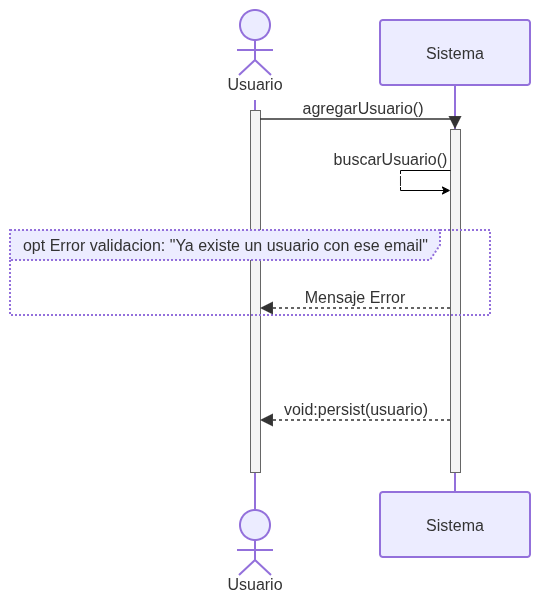

The diagram above was exported from draw.io. Its source (the exported page's mxGraphModel, read from the mxfile embedded in the PNG):
<mxGraphModel dx="956" dy="497" grid="1" gridSize="10" guides="1" tooltips="1" connect="1" arrows="1" fold="1" page="1" pageScale="1" pageWidth="827" pageHeight="1169" math="0" shadow="0">
  <root>
    <mxCell id="0" />
    <mxCell id="1" parent="0" />
    <UserObject label="" mermaidData="{&#10;  &quot;data&quot;: &quot;sequenceDiagram\n    actor Usuario as Usuario\n    participant Sistema as Sistema\n\n    activate Usuario\n    Usuario-&gt;&gt;Sistema: agregarUsuario()\n    activate Sistema\n\n    Sistema-&gt;&gt;Sistema: buscarUsuario()\n\n    opt Error validación: \&quot;Ya existe un usuario con ese Email\&quot;\n        Sistema--&gt;&gt;Usuario: Mensaje Error\n    end\n\n    Sistema--&gt;&gt;Usuario: void:persist(usuario)\n    deactivate Sistema\n    deactivate Usuario&quot;,&#10;  &quot;config&quot;: null&#10;}" id="evTy0PBjDkZiz9O_fxDM-132">
      <mxCell connectable="0" parent="1" style="group;transparentBounds=1;editIcon=1;lockedGroup=0;groupPadding=10;" vertex="1">
        <mxGeometry height="1740" width="700" as="geometry" />
      </mxCell>
    </UserObject>
    <UserObject label="Usuario" mermaidId="n:Usuario" mermaidBaseStyle="html=1;shape=umlLifeline;perimeter=lifelinePerimeter;whiteSpace=wrap;container=1;dropTarget=0;collapsible=0;recursiveResize=0;outlineConnect=0;portConstraint=eastwest;newEdgeStyle={&quot;edgeStyle&quot;:&quot;elbowEdgeStyle&quot;,&quot;elbow&quot;:&quot;vertical&quot;,&quot;curved&quot;:0,&quot;rounded&quot;:0};lifelineDashed=0;strokeWidth=2;rounded=1;absoluteArcSize=1;arcSize=6;lifelineColor=light-dark(#9370DB,#cccccc);participant=seqActorStick;verticalAlign=bottom;align=center;spacingBottom=4;size=90;lifelineMirror=1;fillColor=light-dark(#ECECFF,#1f2020);strokeColor=light-dark(#9370DB,#cccccc);fontColor=light-dark(#333333,#cccccc);fontFamily=Trebuchet MS,Verdana,Arial,sans-serif;fontSize=16;" mermaidBaseValue="Usuario" id="evTy0PBjDkZiz9O_fxDM-133">
      <mxCell parent="evTy0PBjDkZiz9O_fxDM-132" style="html=1;shape=umlLifeline;perimeter=lifelinePerimeter;whiteSpace=wrap;container=1;dropTarget=0;collapsible=0;recursiveResize=0;outlineConnect=0;portConstraint=eastwest;newEdgeStyle={&quot;edgeStyle&quot;:&quot;elbowEdgeStyle&quot;,&quot;elbow&quot;:&quot;vertical&quot;,&quot;curved&quot;:0,&quot;rounded&quot;:0};lifelineDashed=0;strokeWidth=2;rounded=1;absoluteArcSize=1;arcSize=6;lifelineColor=light-dark(#9370DB,#cccccc);participant=seqActorStick;verticalAlign=bottom;align=center;spacingBottom=4;size=90;lifelineMirror=1;fillColor=light-dark(#ECECFF,#1f2020);strokeColor=light-dark(#9370DB,#cccccc);fontColor=light-dark(#333333,#cccccc);fontFamily=Trebuchet MS,Verdana,Arial,sans-serif;fontSize=16;" vertex="1">
        <mxGeometry height="590" width="150" x="340" y="1140" as="geometry" />
      </mxCell>
    </UserObject>
    <mxCell id="evTy0PBjDkZiz9O_fxDM-134" parent="evTy0PBjDkZiz9O_fxDM-133" style="html=1;points=[];perimeter=orthogonalPerimeter;outlineConnect=0;targetShapes=umlLifeline;portConstraint=eastwest;newEdgeStyle={&quot;edgeStyle&quot;:&quot;elbowEdgeStyle&quot;,&quot;elbow&quot;:&quot;vertical&quot;,&quot;curved&quot;:0,&quot;rounded&quot;:0};fillColor=light-dark(#f4f4f4,#2a2a2a);strokeColor=light-dark(#666666,#cccccc);fontColor=light-dark(#333333,#cccccc);fontFamily=Trebuchet MS,Verdana,Arial,sans-serif;fontSize=16;" value="" vertex="1">
      <mxGeometry height="362" width="10" x="70" y="100" as="geometry" />
    </mxCell>
    <UserObject label="Sistema" mermaidId="n:Sistema" mermaidBaseStyle="html=1;shape=umlLifeline;perimeter=lifelinePerimeter;whiteSpace=wrap;container=1;dropTarget=0;collapsible=0;recursiveResize=0;outlineConnect=0;portConstraint=eastwest;newEdgeStyle={&quot;edgeStyle&quot;:&quot;elbowEdgeStyle&quot;,&quot;elbow&quot;:&quot;vertical&quot;,&quot;curved&quot;:0,&quot;rounded&quot;:0};lifelineDashed=0;strokeWidth=2;rounded=1;absoluteArcSize=1;arcSize=6;lifelineColor=light-dark(#9370DB,#cccccc);size=65;lifelineMirror=1;fillColor=light-dark(#ECECFF,#1f2020);strokeColor=light-dark(#9370DB,#cccccc);fontColor=light-dark(#333333,#cccccc);fontFamily=Trebuchet MS,Verdana,Arial,sans-serif;fontSize=16;" mermaidBaseValue="Sistema" id="evTy0PBjDkZiz9O_fxDM-135">
      <mxCell parent="evTy0PBjDkZiz9O_fxDM-132" style="html=1;shape=umlLifeline;perimeter=lifelinePerimeter;whiteSpace=wrap;container=1;dropTarget=0;collapsible=0;recursiveResize=0;outlineConnect=0;portConstraint=eastwest;newEdgeStyle={&quot;edgeStyle&quot;:&quot;elbowEdgeStyle&quot;,&quot;elbow&quot;:&quot;vertical&quot;,&quot;curved&quot;:0,&quot;rounded&quot;:0};lifelineDashed=0;strokeWidth=2;rounded=1;absoluteArcSize=1;arcSize=6;lifelineColor=light-dark(#9370DB,#cccccc);size=65;lifelineMirror=1;fillColor=light-dark(#ECECFF,#1f2020);strokeColor=light-dark(#9370DB,#cccccc);fontColor=light-dark(#333333,#cccccc);fontFamily=Trebuchet MS,Verdana,Arial,sans-serif;fontSize=16;" vertex="1">
        <mxGeometry height="537" width="150" x="540" y="1150" as="geometry" />
      </mxCell>
    </UserObject>
    <mxCell id="evTy0PBjDkZiz9O_fxDM-136" parent="evTy0PBjDkZiz9O_fxDM-135" style="html=1;points=[];perimeter=orthogonalPerimeter;outlineConnect=0;targetShapes=umlLifeline;portConstraint=eastwest;newEdgeStyle={&quot;edgeStyle&quot;:&quot;elbowEdgeStyle&quot;,&quot;elbow&quot;:&quot;vertical&quot;,&quot;curved&quot;:0,&quot;rounded&quot;:0};fillColor=light-dark(#f4f4f4,#2a2a2a);strokeColor=light-dark(#666666,#cccccc);fontColor=light-dark(#333333,#cccccc);fontFamily=Trebuchet MS,Verdana,Arial,sans-serif;fontSize=16;" value="" vertex="1">
      <mxGeometry height="343" width="10" x="70" y="109" as="geometry" />
    </mxCell>
    <UserObject label="opt Error validacion: &quot;Ya existe un usuario con ese email&lt;span style=&quot;background-color: transparent; color: light-dark(rgb(51, 51, 51), rgb(204, 204, 204));&quot;&gt;&quot;&lt;/span&gt;" mermaidId="n:f0" mermaidBaseStyle="html=1;shape=umlFrame;dashed=1;fixDash=1;dashPattern=2 2;strokeWidth=2;pointerEvents=0;dropTarget=0;fillColor=light-dark(#ECECFF,#1f2020);strokeColor=light-dark(#9370DB,#cccccc);fontSize=16;align=center;verticalAlign=middle;fontFamily=Trebuchet MS,Verdana,Arial,sans-serif;fontColor=light-dark(#333333,#cccccc);height=20;width=50;" mermaidBaseValue="opt" id="evTy0PBjDkZiz9O_fxDM-137">
      <mxCell parent="evTy0PBjDkZiz9O_fxDM-132" style="html=1;shape=umlFrame;dashed=1;fixDash=1;dashPattern=2 2;strokeWidth=2;pointerEvents=0;dropTarget=0;fillColor=light-dark(#ECECFF,#1f2020);strokeColor=light-dark(#9370DB,#cccccc);fontSize=16;align=center;verticalAlign=middle;fontFamily=Trebuchet MS,Verdana,Arial,sans-serif;fontColor=light-dark(#333333,#cccccc);height=30;width=430;" vertex="1">
        <mxGeometry height="85" width="480" x="170" y="1360" as="geometry" />
      </mxCell>
    </UserObject>
    <UserObject label="agregarUsuario()" mermaidId="e:Usuario-&gt;Sistema#0" mermaidBaseStyle="endArrow=block;endSize=9;verticalAlign=bottom;edgeStyle=elbowEdgeStyle;elbow=vertical;curved=0;rounded=0;fontSize=16;labelBackgroundColor=none;strokeWidth=1.5;strokeColor=light-dark(#333333,#cccccc);fontColor=light-dark(#333333,#cccccc);fontFamily=Trebuchet MS,Verdana,Arial,sans-serif;" mermaidBaseValue="agregarUsuario()" id="evTy0PBjDkZiz9O_fxDM-139">
      <mxCell edge="1" parent="evTy0PBjDkZiz9O_fxDM-132" source="evTy0PBjDkZiz9O_fxDM-134" style="endArrow=block;endSize=9;verticalAlign=bottom;edgeStyle=elbowEdgeStyle;elbow=vertical;curved=0;rounded=0;fontSize=16;labelBackgroundColor=none;strokeWidth=1.5;strokeColor=light-dark(#333333,#cccccc);fontColor=light-dark(#333333,#cccccc);fontFamily=Trebuchet MS,Verdana,Arial,sans-serif;" target="evTy0PBjDkZiz9O_fxDM-136">
        <mxGeometry relative="1" as="geometry">
          <Array as="points">
            <mxPoint x="515" y="1249" />
          </Array>
          <mxPoint x="420" y="1249" as="sourcePoint" />
          <mxPoint x="610" y="1249" as="targetPoint" />
        </mxGeometry>
      </mxCell>
    </UserObject>
    <mxCell id="evTy0PBjDkZiz9O_fxDM-141" parent="evTy0PBjDkZiz9O_fxDM-132" style="text;html=1;strokeColor=none;fillColor=none;align=center;verticalAlign=middle;fontFamily=Trebuchet MS,Verdana,Arial,sans-serif;fontSize=16;fontColor=light-dark(#333333,#cccccc);" value="buscarUsuario()" vertex="1">
      <mxGeometry height="18" width="100" x="500" y="1280" as="geometry" />
    </mxCell>
    <UserObject label="Mensaje Error" mermaidId="e:Sistema-&gt;Usuario#0" mermaidBaseStyle="dashed=1;fixDash=1;dashPattern=3 3;endArrow=block;endSize=9;verticalAlign=bottom;edgeStyle=elbowEdgeStyle;elbow=vertical;curved=0;rounded=0;fontSize=16;labelBackgroundColor=none;strokeWidth=1.5;strokeColor=light-dark(#333333,#cccccc);fontColor=light-dark(#333333,#cccccc);fontFamily=Trebuchet MS,Verdana,Arial,sans-serif;" mermaidBaseValue="Mensaje Error" id="evTy0PBjDkZiz9O_fxDM-142">
      <mxCell edge="1" parent="evTy0PBjDkZiz9O_fxDM-132" source="evTy0PBjDkZiz9O_fxDM-136" style="dashed=1;fixDash=1;dashPattern=3 3;endArrow=block;endSize=9;verticalAlign=bottom;edgeStyle=elbowEdgeStyle;elbow=vertical;curved=0;rounded=0;fontSize=16;labelBackgroundColor=none;strokeWidth=1.5;strokeColor=light-dark(#333333,#cccccc);fontColor=light-dark(#333333,#cccccc);fontFamily=Trebuchet MS,Verdana,Arial,sans-serif;" target="evTy0PBjDkZiz9O_fxDM-134">
        <mxGeometry relative="1" as="geometry">
          <Array as="points">
            <mxPoint x="515" y="1438" />
          </Array>
          <mxPoint x="610" y="1438" as="sourcePoint" />
          <mxPoint x="420" y="1438" as="targetPoint" />
        </mxGeometry>
      </mxCell>
    </UserObject>
    <UserObject label="void:persist(usuario)" mermaidId="e:Sistema-&gt;Usuario#1" mermaidBaseStyle="dashed=1;fixDash=1;dashPattern=3 3;endArrow=block;endSize=9;verticalAlign=bottom;edgeStyle=elbowEdgeStyle;elbow=vertical;curved=0;rounded=0;fontSize=16;labelBackgroundColor=none;strokeWidth=1.5;strokeColor=light-dark(#333333,#cccccc);fontColor=light-dark(#333333,#cccccc);fontFamily=Trebuchet MS,Verdana,Arial,sans-serif;" mermaidBaseValue="void:persist(usuario)" id="evTy0PBjDkZiz9O_fxDM-143">
      <mxCell edge="1" parent="evTy0PBjDkZiz9O_fxDM-132" style="dashed=1;fixDash=1;dashPattern=3 3;endArrow=block;endSize=9;verticalAlign=bottom;edgeStyle=elbowEdgeStyle;elbow=vertical;curved=0;rounded=0;fontSize=16;labelBackgroundColor=none;strokeWidth=1.5;strokeColor=light-dark(#333333,#cccccc);fontColor=light-dark(#333333,#cccccc);fontFamily=Trebuchet MS,Verdana,Arial,sans-serif;">
        <mxGeometry relative="1" as="geometry">
          <mxPoint x="1" as="offset" />
          <Array as="points">
            <mxPoint x="515" y="1550" />
          </Array>
          <mxPoint x="610" y="1550" as="sourcePoint" />
          <mxPoint x="420" y="1550" as="targetPoint" />
        </mxGeometry>
      </mxCell>
    </UserObject>
    <mxCell id="evTy0PBjDkZiz9O_fxDM-150" edge="1" parent="evTy0PBjDkZiz9O_fxDM-132" style="endArrow=classic;html=1;rounded=0;" target="evTy0PBjDkZiz9O_fxDM-136" value="|">
      <mxGeometry height="50" relative="1" width="50" as="geometry">
        <Array as="points">
          <mxPoint x="560" y="1300" />
          <mxPoint x="560" y="1320" />
        </Array>
        <mxPoint x="610" y="1300" as="sourcePoint" />
        <mxPoint x="560" y="1360" as="targetPoint" />
      </mxGeometry>
    </mxCell>
  </root>
</mxGraphModel>